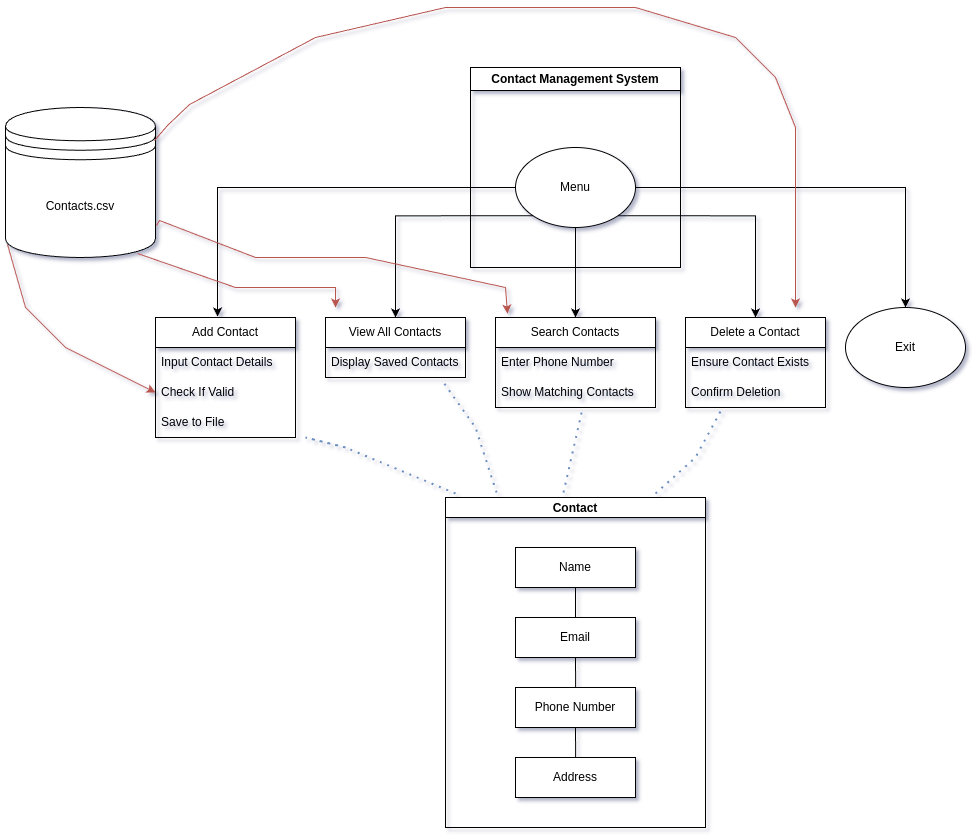

The diagram above was exported from draw.io. Its source (the exported page's mxGraphModel, read from the mxfile embedded in the PNG):
<mxGraphModel dx="1917" dy="375" grid="1" gridSize="10" guides="1" tooltips="1" connect="1" arrows="1" fold="1" page="1" pageScale="1" pageWidth="850" pageHeight="1100" math="0" shadow="0">
  <root>
    <mxCell id="0" />
    <mxCell id="1" parent="0" />
    <mxCell id="OwGAv9myE3eqL36JddaX-5" value="Contact Management System" style="swimlane;whiteSpace=wrap;html=1;" vertex="1" parent="1">
      <mxGeometry x="415" y="590" width="210" height="200" as="geometry" />
    </mxCell>
    <mxCell id="OwGAv9myE3eqL36JddaX-6" value="Menu" style="ellipse;whiteSpace=wrap;html=1;" vertex="1" parent="OwGAv9myE3eqL36JddaX-5">
      <mxGeometry x="45" y="80" width="120" height="80" as="geometry" />
    </mxCell>
    <mxCell id="OwGAv9myE3eqL36JddaX-7" value="Add Contact" style="swimlane;fontStyle=0;childLayout=stackLayout;horizontal=1;startSize=30;horizontalStack=0;resizeParent=1;resizeParentMax=0;resizeLast=0;collapsible=1;marginBottom=0;whiteSpace=wrap;html=1;" vertex="1" parent="1">
      <mxGeometry x="100" y="840" width="140" height="120" as="geometry" />
    </mxCell>
    <mxCell id="OwGAv9myE3eqL36JddaX-8" value="Input Contact Details" style="text;strokeColor=none;fillColor=none;align=left;verticalAlign=middle;spacingLeft=4;spacingRight=4;overflow=hidden;points=[[0,0.5],[1,0.5]];portConstraint=eastwest;rotatable=0;whiteSpace=wrap;html=1;" vertex="1" parent="OwGAv9myE3eqL36JddaX-7">
      <mxGeometry y="30" width="140" height="30" as="geometry" />
    </mxCell>
    <mxCell id="OwGAv9myE3eqL36JddaX-9" value="Check If Valid" style="text;strokeColor=none;fillColor=none;align=left;verticalAlign=middle;spacingLeft=4;spacingRight=4;overflow=hidden;points=[[0,0.5],[1,0.5]];portConstraint=eastwest;rotatable=0;whiteSpace=wrap;html=1;" vertex="1" parent="OwGAv9myE3eqL36JddaX-7">
      <mxGeometry y="60" width="140" height="30" as="geometry" />
    </mxCell>
    <mxCell id="OwGAv9myE3eqL36JddaX-10" value="Save to File" style="text;strokeColor=none;fillColor=none;align=left;verticalAlign=middle;spacingLeft=4;spacingRight=4;overflow=hidden;points=[[0,0.5],[1,0.5]];portConstraint=eastwest;rotatable=0;whiteSpace=wrap;html=1;" vertex="1" parent="OwGAv9myE3eqL36JddaX-7">
      <mxGeometry y="90" width="140" height="30" as="geometry" />
    </mxCell>
    <mxCell id="OwGAv9myE3eqL36JddaX-11" value="View All Contacts" style="swimlane;fontStyle=0;childLayout=stackLayout;horizontal=1;startSize=30;horizontalStack=0;resizeParent=1;resizeParentMax=0;resizeLast=0;collapsible=1;marginBottom=0;whiteSpace=wrap;html=1;" vertex="1" parent="1">
      <mxGeometry x="270" y="840" width="140" height="60" as="geometry" />
    </mxCell>
    <mxCell id="OwGAv9myE3eqL36JddaX-12" value="Display Saved Contacts" style="text;strokeColor=none;fillColor=none;align=left;verticalAlign=middle;spacingLeft=4;spacingRight=4;overflow=hidden;points=[[0,0.5],[1,0.5]];portConstraint=eastwest;rotatable=0;whiteSpace=wrap;html=1;" vertex="1" parent="OwGAv9myE3eqL36JddaX-11">
      <mxGeometry y="30" width="140" height="30" as="geometry" />
    </mxCell>
    <mxCell id="OwGAv9myE3eqL36JddaX-16" value="Search Contacts" style="swimlane;fontStyle=0;childLayout=stackLayout;horizontal=1;startSize=30;horizontalStack=0;resizeParent=1;resizeParentMax=0;resizeLast=0;collapsible=1;marginBottom=0;whiteSpace=wrap;html=1;" vertex="1" parent="1">
      <mxGeometry x="440" y="840" width="160" height="90" as="geometry" />
    </mxCell>
    <mxCell id="OwGAv9myE3eqL36JddaX-17" value="&lt;font style=&quot;font-size: 12px;&quot;&gt;Enter Phone Number&lt;/font&gt;" style="text;strokeColor=none;fillColor=none;align=left;verticalAlign=middle;spacingLeft=4;spacingRight=4;overflow=hidden;points=[[0,0.5],[1,0.5]];portConstraint=eastwest;rotatable=0;whiteSpace=wrap;html=1;" vertex="1" parent="OwGAv9myE3eqL36JddaX-16">
      <mxGeometry y="30" width="160" height="30" as="geometry" />
    </mxCell>
    <mxCell id="OwGAv9myE3eqL36JddaX-24" value="Show Matching Contacts" style="text;strokeColor=none;fillColor=none;align=left;verticalAlign=middle;spacingLeft=4;spacingRight=4;overflow=hidden;points=[[0,0.5],[1,0.5]];portConstraint=eastwest;rotatable=0;whiteSpace=wrap;html=1;" vertex="1" parent="OwGAv9myE3eqL36JddaX-16">
      <mxGeometry y="60" width="160" height="30" as="geometry" />
    </mxCell>
    <mxCell id="OwGAv9myE3eqL36JddaX-20" value="Delete a Contact" style="swimlane;fontStyle=0;childLayout=stackLayout;horizontal=1;startSize=30;horizontalStack=0;resizeParent=1;resizeParentMax=0;resizeLast=0;collapsible=1;marginBottom=0;whiteSpace=wrap;html=1;" vertex="1" parent="1">
      <mxGeometry x="630" y="840" width="140" height="90" as="geometry" />
    </mxCell>
    <mxCell id="OwGAv9myE3eqL36JddaX-21" value="Ensure Contact Exists" style="text;strokeColor=none;fillColor=none;align=left;verticalAlign=middle;spacingLeft=4;spacingRight=4;overflow=hidden;points=[[0,0.5],[1,0.5]];portConstraint=eastwest;rotatable=0;whiteSpace=wrap;html=1;" vertex="1" parent="OwGAv9myE3eqL36JddaX-20">
      <mxGeometry y="30" width="140" height="30" as="geometry" />
    </mxCell>
    <mxCell id="OwGAv9myE3eqL36JddaX-22" value="Confirm Deletion" style="text;strokeColor=none;fillColor=none;align=left;verticalAlign=middle;spacingLeft=4;spacingRight=4;overflow=hidden;points=[[0,0.5],[1,0.5]];portConstraint=eastwest;rotatable=0;whiteSpace=wrap;html=1;" vertex="1" parent="OwGAv9myE3eqL36JddaX-20">
      <mxGeometry y="60" width="140" height="30" as="geometry" />
    </mxCell>
    <mxCell id="OwGAv9myE3eqL36JddaX-26" value="Exit" style="ellipse;whiteSpace=wrap;html=1;" vertex="1" parent="1">
      <mxGeometry x="790" y="830" width="120" height="80" as="geometry" />
    </mxCell>
    <mxCell id="OwGAv9myE3eqL36JddaX-27" style="edgeStyle=orthogonalEdgeStyle;rounded=0;orthogonalLoop=1;jettySize=auto;html=1;exitX=0;exitY=0.5;exitDx=0;exitDy=0;entryX=0.443;entryY=-0.008;entryDx=0;entryDy=0;entryPerimeter=0;" edge="1" parent="1" source="OwGAv9myE3eqL36JddaX-6" target="OwGAv9myE3eqL36JddaX-7">
      <mxGeometry relative="1" as="geometry" />
    </mxCell>
    <mxCell id="OwGAv9myE3eqL36JddaX-28" style="edgeStyle=orthogonalEdgeStyle;rounded=0;orthogonalLoop=1;jettySize=auto;html=1;exitX=0;exitY=1;exitDx=0;exitDy=0;entryX=0.5;entryY=0;entryDx=0;entryDy=0;" edge="1" parent="1" source="OwGAv9myE3eqL36JddaX-6" target="OwGAv9myE3eqL36JddaX-11">
      <mxGeometry relative="1" as="geometry" />
    </mxCell>
    <mxCell id="OwGAv9myE3eqL36JddaX-29" style="edgeStyle=orthogonalEdgeStyle;rounded=0;orthogonalLoop=1;jettySize=auto;html=1;exitX=0.5;exitY=1;exitDx=0;exitDy=0;" edge="1" parent="1" source="OwGAv9myE3eqL36JddaX-6" target="OwGAv9myE3eqL36JddaX-16">
      <mxGeometry relative="1" as="geometry" />
    </mxCell>
    <mxCell id="OwGAv9myE3eqL36JddaX-30" style="edgeStyle=orthogonalEdgeStyle;rounded=0;orthogonalLoop=1;jettySize=auto;html=1;exitX=1;exitY=1;exitDx=0;exitDy=0;entryX=0.5;entryY=0;entryDx=0;entryDy=0;" edge="1" parent="1" source="OwGAv9myE3eqL36JddaX-6" target="OwGAv9myE3eqL36JddaX-20">
      <mxGeometry relative="1" as="geometry" />
    </mxCell>
    <mxCell id="OwGAv9myE3eqL36JddaX-31" style="edgeStyle=orthogonalEdgeStyle;rounded=0;orthogonalLoop=1;jettySize=auto;html=1;exitX=1;exitY=0.5;exitDx=0;exitDy=0;entryX=0.5;entryY=0;entryDx=0;entryDy=0;" edge="1" parent="1" source="OwGAv9myE3eqL36JddaX-6" target="OwGAv9myE3eqL36JddaX-26">
      <mxGeometry relative="1" as="geometry" />
    </mxCell>
    <mxCell id="OwGAv9myE3eqL36JddaX-38" value="Contact" style="swimlane;startSize=20;horizontal=1;containerType=tree;" vertex="1" parent="1">
      <mxGeometry x="390" y="1020" width="260" height="330" as="geometry" />
    </mxCell>
    <mxCell id="OwGAv9myE3eqL36JddaX-39" value="" style="edgeStyle=elbowEdgeStyle;elbow=vertical;sourcePerimeterSpacing=0;targetPerimeterSpacing=0;startArrow=none;endArrow=none;rounded=0;curved=0;" edge="1" parent="OwGAv9myE3eqL36JddaX-38" source="OwGAv9myE3eqL36JddaX-40" target="OwGAv9myE3eqL36JddaX-41">
      <mxGeometry relative="1" as="geometry" />
    </mxCell>
    <mxCell id="OwGAv9myE3eqL36JddaX-40" value="Name" style="whiteSpace=wrap;html=1;treeFolding=1;treeMoving=1;newEdgeStyle={&quot;edgeStyle&quot;:&quot;elbowEdgeStyle&quot;,&quot;startArrow&quot;:&quot;none&quot;,&quot;endArrow&quot;:&quot;none&quot;};" vertex="1" parent="OwGAv9myE3eqL36JddaX-38">
      <mxGeometry x="70" y="50" width="120" height="40" as="geometry" />
    </mxCell>
    <mxCell id="OwGAv9myE3eqL36JddaX-47" style="edgeStyle=elbowEdgeStyle;rounded=0;orthogonalLoop=1;jettySize=auto;html=1;startArrow=none;endArrow=none;exitX=0.5;exitY=1;exitDx=0;exitDy=0;entryX=0.5;entryY=0;entryDx=0;entryDy=0;" edge="1" parent="OwGAv9myE3eqL36JddaX-38" source="OwGAv9myE3eqL36JddaX-41" target="OwGAv9myE3eqL36JddaX-45">
      <mxGeometry relative="1" as="geometry" />
    </mxCell>
    <mxCell id="OwGAv9myE3eqL36JddaX-41" value="Email" style="whiteSpace=wrap;html=1;treeFolding=1;treeMoving=1;newEdgeStyle={&quot;edgeStyle&quot;:&quot;elbowEdgeStyle&quot;,&quot;startArrow&quot;:&quot;none&quot;,&quot;endArrow&quot;:&quot;none&quot;};" vertex="1" parent="OwGAv9myE3eqL36JddaX-38">
      <mxGeometry x="70" y="120" width="120" height="40" as="geometry" />
    </mxCell>
    <mxCell id="OwGAv9myE3eqL36JddaX-48" style="edgeStyle=elbowEdgeStyle;rounded=0;orthogonalLoop=1;jettySize=auto;html=1;startArrow=none;endArrow=none;exitX=0.5;exitY=1;exitDx=0;exitDy=0;entryX=0.5;entryY=0;entryDx=0;entryDy=0;" edge="1" parent="OwGAv9myE3eqL36JddaX-38" source="OwGAv9myE3eqL36JddaX-45" target="OwGAv9myE3eqL36JddaX-46">
      <mxGeometry relative="1" as="geometry" />
    </mxCell>
    <mxCell id="OwGAv9myE3eqL36JddaX-45" value="Phone Number" style="whiteSpace=wrap;html=1;treeFolding=1;treeMoving=1;newEdgeStyle={&quot;edgeStyle&quot;:&quot;elbowEdgeStyle&quot;,&quot;startArrow&quot;:&quot;none&quot;,&quot;endArrow&quot;:&quot;none&quot;};" vertex="1" parent="OwGAv9myE3eqL36JddaX-38">
      <mxGeometry x="70" y="190" width="120" height="40" as="geometry" />
    </mxCell>
    <mxCell id="OwGAv9myE3eqL36JddaX-46" value="Address" style="whiteSpace=wrap;html=1;treeFolding=1;treeMoving=1;newEdgeStyle={&quot;edgeStyle&quot;:&quot;elbowEdgeStyle&quot;,&quot;startArrow&quot;:&quot;none&quot;,&quot;endArrow&quot;:&quot;none&quot;};" vertex="1" parent="OwGAv9myE3eqL36JddaX-38">
      <mxGeometry x="70" y="260" width="120" height="40" as="geometry" />
    </mxCell>
    <mxCell id="OwGAv9myE3eqL36JddaX-53" value="Contacts.csv" style="shape=datastore;whiteSpace=wrap;html=1;" vertex="1" parent="1">
      <mxGeometry x="-50" y="630" width="150" height="150" as="geometry" />
    </mxCell>
    <mxCell id="OwGAv9myE3eqL36JddaX-68" value="" style="endArrow=classic;html=1;rounded=0;fillColor=#f8cecc;strokeColor=#b85450;" edge="1" parent="1">
      <mxGeometry width="50" height="50" relative="1" as="geometry">
        <mxPoint x="99" y="663" as="sourcePoint" />
        <mxPoint x="740" y="830" as="targetPoint" />
        <Array as="points">
          <mxPoint x="112" y="648" />
          <mxPoint x="134" y="627" />
          <mxPoint x="260" y="560" />
          <mxPoint x="390" y="530" />
          <mxPoint x="580" y="530" />
          <mxPoint x="680" y="560" />
          <mxPoint x="720" y="600" />
          <mxPoint x="740" y="650" />
        </Array>
      </mxGeometry>
    </mxCell>
    <mxCell id="OwGAv9myE3eqL36JddaX-69" value="" style="endArrow=classic;html=1;rounded=0;entryX=0.075;entryY=-0.044;entryDx=0;entryDy=0;entryPerimeter=0;fillColor=#f8cecc;strokeColor=#b85450;" edge="1" parent="1" target="OwGAv9myE3eqL36JddaX-16">
      <mxGeometry width="50" height="50" relative="1" as="geometry">
        <mxPoint x="101" y="748" as="sourcePoint" />
        <mxPoint x="440" y="810" as="targetPoint" />
        <Array as="points">
          <mxPoint x="104" y="743" />
          <mxPoint x="200" y="780" />
          <mxPoint x="310" y="780" />
          <mxPoint x="450" y="810" />
        </Array>
      </mxGeometry>
    </mxCell>
    <mxCell id="OwGAv9myE3eqL36JddaX-70" value="" style="endArrow=classic;html=1;rounded=0;fillColor=#f8cecc;strokeColor=#b85450;" edge="1" parent="1">
      <mxGeometry width="50" height="50" relative="1" as="geometry">
        <mxPoint x="82" y="776" as="sourcePoint" />
        <mxPoint x="280" y="830" as="targetPoint" />
        <Array as="points">
          <mxPoint x="180" y="810" />
          <mxPoint x="280" y="810" />
        </Array>
      </mxGeometry>
    </mxCell>
    <mxCell id="OwGAv9myE3eqL36JddaX-71" value="" style="endArrow=classic;html=1;rounded=0;entryX=0;entryY=0.5;entryDx=0;entryDy=0;strokeColor=#b85450;fillColor=#f8cecc;" edge="1" parent="1" target="OwGAv9myE3eqL36JddaX-9">
      <mxGeometry width="50" height="50" relative="1" as="geometry">
        <mxPoint x="-48" y="767" as="sourcePoint" />
        <mxPoint x="90" y="910" as="targetPoint" />
        <Array as="points">
          <mxPoint x="-30" y="830" />
          <mxPoint x="10" y="870" />
        </Array>
      </mxGeometry>
    </mxCell>
    <mxCell id="OwGAv9myE3eqL36JddaX-72" value="" style="endArrow=none;dashed=1;html=1;dashPattern=1 3;strokeWidth=2;rounded=0;fillColor=#dae8fc;strokeColor=#6c8ebf;" edge="1" parent="1">
      <mxGeometry width="50" height="50" relative="1" as="geometry">
        <mxPoint x="400" y="1016" as="sourcePoint" />
        <mxPoint x="290" y="970" as="targetPoint" />
        <Array as="points">
          <mxPoint x="290" y="970" />
          <mxPoint x="250" y="960" />
        </Array>
      </mxGeometry>
    </mxCell>
    <mxCell id="OwGAv9myE3eqL36JddaX-73" value="" style="endArrow=none;dashed=1;html=1;dashPattern=1 3;strokeWidth=2;rounded=0;entryX=0.843;entryY=1.167;entryDx=0;entryDy=0;entryPerimeter=0;fillColor=#dae8fc;strokeColor=#6c8ebf;" edge="1" parent="1" target="OwGAv9myE3eqL36JddaX-12">
      <mxGeometry width="50" height="50" relative="1" as="geometry">
        <mxPoint x="441" y="1015" as="sourcePoint" />
        <mxPoint x="380" y="920" as="targetPoint" />
        <Array as="points">
          <mxPoint x="420" y="950" />
        </Array>
      </mxGeometry>
    </mxCell>
    <mxCell id="OwGAv9myE3eqL36JddaX-74" value="" style="endArrow=none;dashed=1;html=1;dashPattern=1 3;strokeWidth=2;rounded=0;entryX=0.538;entryY=1.167;entryDx=0;entryDy=0;entryPerimeter=0;fillColor=#dae8fc;strokeColor=#6c8ebf;" edge="1" parent="1" target="OwGAv9myE3eqL36JddaX-24">
      <mxGeometry width="50" height="50" relative="1" as="geometry">
        <mxPoint x="508" y="1015" as="sourcePoint" />
        <mxPoint x="558" y="965" as="targetPoint" />
      </mxGeometry>
    </mxCell>
    <mxCell id="OwGAv9myE3eqL36JddaX-75" value="" style="endArrow=none;dashed=1;html=1;dashPattern=1 3;strokeWidth=2;rounded=0;entryX=0.25;entryY=1.133;entryDx=0;entryDy=0;entryPerimeter=0;fillColor=#dae8fc;strokeColor=#6c8ebf;" edge="1" parent="1" target="OwGAv9myE3eqL36JddaX-22">
      <mxGeometry width="50" height="50" relative="1" as="geometry">
        <mxPoint x="600" y="1016" as="sourcePoint" />
        <mxPoint x="650" y="966" as="targetPoint" />
        <Array as="points">
          <mxPoint x="640" y="980" />
        </Array>
      </mxGeometry>
    </mxCell>
  </root>
</mxGraphModel>